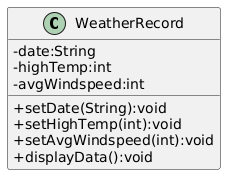

The diagram above was rendered by PlantUML. Its source (embedded in the PNG):
@startuml
skinparam classAttributeIconSize 0
class WeatherRecord {
   -date:String
   -highTemp:int
   -avgWindspeed:int
   +setDate(String):void
   +setHighTemp(int):void
   +setAvgWindspeed(int):void
   +displayData():void
}
@enduml